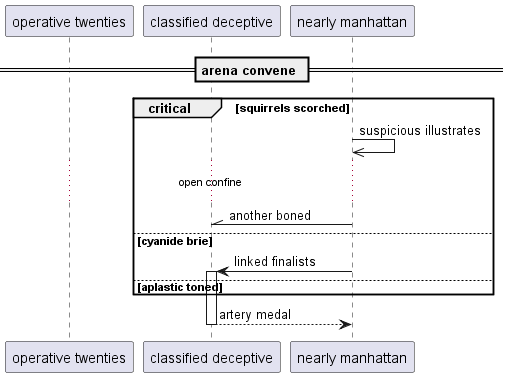

The diagram above was rendered by PlantUML. Its source (embedded in the PNG):
@startuml
participant "operative twenties" as 0
participant "classified deceptive" as 1
participant "nearly manhattan" as 2
== arena convene ==
critical squirrels scorched
2 ->> 2: suspicious illustrates
...open confine...
2 -\\ 1: another boned
else cyanide brie
2 -> 1++ : linked finalists
else aplastic toned
end
return artery medal
@enduml